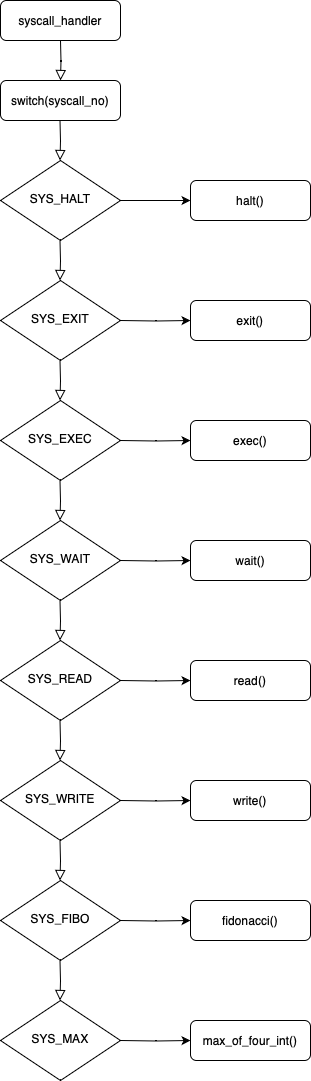

The diagram above was exported from draw.io. Its source (the exported page's mxGraphModel, read from the mxfile embedded in the PNG):
<mxGraphModel dx="954" dy="647" grid="1" gridSize="10" guides="1" tooltips="1" connect="1" arrows="1" fold="1" page="1" pageScale="1" pageWidth="827" pageHeight="1169" math="0" shadow="0">
  <root>
    <mxCell id="WIyWlLk6GJQsqaUBKTNV-0" />
    <mxCell id="WIyWlLk6GJQsqaUBKTNV-1" parent="WIyWlLk6GJQsqaUBKTNV-0" />
    <mxCell id="WIyWlLk6GJQsqaUBKTNV-3" value="syscall_handler" style="rounded=1;whiteSpace=wrap;html=1;fontSize=12;glass=0;strokeWidth=1;shadow=0;" parent="WIyWlLk6GJQsqaUBKTNV-1" vertex="1">
      <mxGeometry x="160" y="60" width="120" height="40" as="geometry" />
    </mxCell>
    <mxCell id="daOf_iWyW91asgbx3wsJ-3" value="" style="rounded=0;html=1;jettySize=auto;orthogonalLoop=1;fontSize=11;endArrow=block;endFill=0;endSize=8;strokeWidth=1;shadow=0;labelBackgroundColor=none;edgeStyle=orthogonalEdgeStyle;" edge="1" parent="WIyWlLk6GJQsqaUBKTNV-1">
      <mxGeometry relative="1" as="geometry">
        <mxPoint x="220" y="100" as="sourcePoint" />
        <mxPoint x="220" y="140" as="targetPoint" />
      </mxGeometry>
    </mxCell>
    <mxCell id="daOf_iWyW91asgbx3wsJ-4" value="switch(syscall_no)" style="rounded=1;whiteSpace=wrap;html=1;fontSize=12;glass=0;strokeWidth=1;shadow=0;" vertex="1" parent="WIyWlLk6GJQsqaUBKTNV-1">
      <mxGeometry x="160" y="140" width="120" height="40" as="geometry" />
    </mxCell>
    <mxCell id="daOf_iWyW91asgbx3wsJ-26" value="" style="edgeStyle=orthogonalEdgeStyle;rounded=0;orthogonalLoop=1;jettySize=auto;html=1;" edge="1" parent="WIyWlLk6GJQsqaUBKTNV-1" source="daOf_iWyW91asgbx3wsJ-5" target="daOf_iWyW91asgbx3wsJ-24">
      <mxGeometry relative="1" as="geometry" />
    </mxCell>
    <mxCell id="daOf_iWyW91asgbx3wsJ-5" value="SYS_HALT" style="rhombus;whiteSpace=wrap;html=1;shadow=0;fontFamily=Helvetica;fontSize=12;align=center;strokeWidth=1;spacing=6;spacingTop=-4;" vertex="1" parent="WIyWlLk6GJQsqaUBKTNV-1">
      <mxGeometry x="160" y="220" width="120" height="80" as="geometry" />
    </mxCell>
    <mxCell id="daOf_iWyW91asgbx3wsJ-6" value="" style="rounded=0;html=1;jettySize=auto;orthogonalLoop=1;fontSize=11;endArrow=block;endFill=0;endSize=8;strokeWidth=1;shadow=0;labelBackgroundColor=none;edgeStyle=orthogonalEdgeStyle;" edge="1" parent="WIyWlLk6GJQsqaUBKTNV-1">
      <mxGeometry relative="1" as="geometry">
        <mxPoint x="219.5" y="180" as="sourcePoint" />
        <mxPoint x="219.5" y="220" as="targetPoint" />
      </mxGeometry>
    </mxCell>
    <mxCell id="daOf_iWyW91asgbx3wsJ-8" value="" style="rounded=0;html=1;jettySize=auto;orthogonalLoop=1;fontSize=11;endArrow=block;endFill=0;endSize=8;strokeWidth=1;shadow=0;labelBackgroundColor=none;edgeStyle=orthogonalEdgeStyle;" edge="1" parent="WIyWlLk6GJQsqaUBKTNV-1">
      <mxGeometry relative="1" as="geometry">
        <mxPoint x="219.5" y="300" as="sourcePoint" />
        <mxPoint x="219.5" y="340" as="targetPoint" />
      </mxGeometry>
    </mxCell>
    <mxCell id="daOf_iWyW91asgbx3wsJ-9" value="SYS_EXIT" style="rhombus;whiteSpace=wrap;html=1;shadow=0;fontFamily=Helvetica;fontSize=12;align=center;strokeWidth=1;spacing=6;spacingTop=-4;" vertex="1" parent="WIyWlLk6GJQsqaUBKTNV-1">
      <mxGeometry x="160" y="340" width="120" height="80" as="geometry" />
    </mxCell>
    <mxCell id="daOf_iWyW91asgbx3wsJ-10" value="" style="rounded=0;html=1;jettySize=auto;orthogonalLoop=1;fontSize=11;endArrow=block;endFill=0;endSize=8;strokeWidth=1;shadow=0;labelBackgroundColor=none;edgeStyle=orthogonalEdgeStyle;" edge="1" parent="WIyWlLk6GJQsqaUBKTNV-1">
      <mxGeometry relative="1" as="geometry">
        <mxPoint x="219.5" y="420" as="sourcePoint" />
        <mxPoint x="219.5" y="460" as="targetPoint" />
      </mxGeometry>
    </mxCell>
    <mxCell id="daOf_iWyW91asgbx3wsJ-12" value="SYS_EXEC" style="rhombus;whiteSpace=wrap;html=1;shadow=0;fontFamily=Helvetica;fontSize=12;align=center;strokeWidth=1;spacing=6;spacingTop=-4;" vertex="1" parent="WIyWlLk6GJQsqaUBKTNV-1">
      <mxGeometry x="160" y="460" width="120" height="80" as="geometry" />
    </mxCell>
    <mxCell id="daOf_iWyW91asgbx3wsJ-13" value="" style="rounded=0;html=1;jettySize=auto;orthogonalLoop=1;fontSize=11;endArrow=block;endFill=0;endSize=8;strokeWidth=1;shadow=0;labelBackgroundColor=none;edgeStyle=orthogonalEdgeStyle;" edge="1" parent="WIyWlLk6GJQsqaUBKTNV-1">
      <mxGeometry relative="1" as="geometry">
        <mxPoint x="219.5" y="540" as="sourcePoint" />
        <mxPoint x="219.5" y="580" as="targetPoint" />
      </mxGeometry>
    </mxCell>
    <mxCell id="daOf_iWyW91asgbx3wsJ-14" value="SYS_WAIT" style="rhombus;whiteSpace=wrap;html=1;shadow=0;fontFamily=Helvetica;fontSize=12;align=center;strokeWidth=1;spacing=6;spacingTop=-4;" vertex="1" parent="WIyWlLk6GJQsqaUBKTNV-1">
      <mxGeometry x="160" y="580" width="120" height="80" as="geometry" />
    </mxCell>
    <mxCell id="daOf_iWyW91asgbx3wsJ-15" value="" style="rounded=0;html=1;jettySize=auto;orthogonalLoop=1;fontSize=11;endArrow=block;endFill=0;endSize=8;strokeWidth=1;shadow=0;labelBackgroundColor=none;edgeStyle=orthogonalEdgeStyle;" edge="1" parent="WIyWlLk6GJQsqaUBKTNV-1">
      <mxGeometry relative="1" as="geometry">
        <mxPoint x="219.5" y="660" as="sourcePoint" />
        <mxPoint x="219.5" y="700" as="targetPoint" />
      </mxGeometry>
    </mxCell>
    <mxCell id="daOf_iWyW91asgbx3wsJ-16" value="SYS_READ" style="rhombus;whiteSpace=wrap;html=1;shadow=0;fontFamily=Helvetica;fontSize=12;align=center;strokeWidth=1;spacing=6;spacingTop=-4;" vertex="1" parent="WIyWlLk6GJQsqaUBKTNV-1">
      <mxGeometry x="160" y="700" width="120" height="80" as="geometry" />
    </mxCell>
    <mxCell id="daOf_iWyW91asgbx3wsJ-17" value="" style="rounded=0;html=1;jettySize=auto;orthogonalLoop=1;fontSize=11;endArrow=block;endFill=0;endSize=8;strokeWidth=1;shadow=0;labelBackgroundColor=none;edgeStyle=orthogonalEdgeStyle;" edge="1" parent="WIyWlLk6GJQsqaUBKTNV-1">
      <mxGeometry relative="1" as="geometry">
        <mxPoint x="219.5" y="780" as="sourcePoint" />
        <mxPoint x="219.5" y="820" as="targetPoint" />
      </mxGeometry>
    </mxCell>
    <mxCell id="daOf_iWyW91asgbx3wsJ-18" value="SYS_WRITE" style="rhombus;whiteSpace=wrap;html=1;shadow=0;fontFamily=Helvetica;fontSize=12;align=center;strokeWidth=1;spacing=6;spacingTop=-4;" vertex="1" parent="WIyWlLk6GJQsqaUBKTNV-1">
      <mxGeometry x="160" y="820" width="120" height="80" as="geometry" />
    </mxCell>
    <mxCell id="daOf_iWyW91asgbx3wsJ-19" value="" style="rounded=0;html=1;jettySize=auto;orthogonalLoop=1;fontSize=11;endArrow=block;endFill=0;endSize=8;strokeWidth=1;shadow=0;labelBackgroundColor=none;edgeStyle=orthogonalEdgeStyle;" edge="1" parent="WIyWlLk6GJQsqaUBKTNV-1">
      <mxGeometry relative="1" as="geometry">
        <mxPoint x="219.5" y="900" as="sourcePoint" />
        <mxPoint x="219.5" y="940" as="targetPoint" />
      </mxGeometry>
    </mxCell>
    <mxCell id="daOf_iWyW91asgbx3wsJ-20" value="SYS_FIBO" style="rhombus;whiteSpace=wrap;html=1;shadow=0;fontFamily=Helvetica;fontSize=12;align=center;strokeWidth=1;spacing=6;spacingTop=-4;" vertex="1" parent="WIyWlLk6GJQsqaUBKTNV-1">
      <mxGeometry x="160" y="940" width="120" height="80" as="geometry" />
    </mxCell>
    <mxCell id="daOf_iWyW91asgbx3wsJ-21" value="" style="rounded=0;html=1;jettySize=auto;orthogonalLoop=1;fontSize=11;endArrow=block;endFill=0;endSize=8;strokeWidth=1;shadow=0;labelBackgroundColor=none;edgeStyle=orthogonalEdgeStyle;" edge="1" parent="WIyWlLk6GJQsqaUBKTNV-1">
      <mxGeometry relative="1" as="geometry">
        <mxPoint x="219.5" y="1020" as="sourcePoint" />
        <mxPoint x="219.5" y="1060" as="targetPoint" />
      </mxGeometry>
    </mxCell>
    <mxCell id="daOf_iWyW91asgbx3wsJ-22" value="SYS_MAX" style="rhombus;whiteSpace=wrap;html=1;shadow=0;fontFamily=Helvetica;fontSize=12;align=center;strokeWidth=1;spacing=6;spacingTop=-4;" vertex="1" parent="WIyWlLk6GJQsqaUBKTNV-1">
      <mxGeometry x="160" y="1060" width="120" height="80" as="geometry" />
    </mxCell>
    <mxCell id="daOf_iWyW91asgbx3wsJ-24" value="halt()" style="rounded=1;whiteSpace=wrap;html=1;fontSize=12;glass=0;strokeWidth=1;shadow=0;" vertex="1" parent="WIyWlLk6GJQsqaUBKTNV-1">
      <mxGeometry x="350" y="240" width="120" height="40" as="geometry" />
    </mxCell>
    <mxCell id="daOf_iWyW91asgbx3wsJ-27" value="" style="edgeStyle=orthogonalEdgeStyle;rounded=0;orthogonalLoop=1;jettySize=auto;html=1;" edge="1" parent="WIyWlLk6GJQsqaUBKTNV-1" target="daOf_iWyW91asgbx3wsJ-28">
      <mxGeometry relative="1" as="geometry">
        <mxPoint x="280" y="380" as="sourcePoint" />
      </mxGeometry>
    </mxCell>
    <mxCell id="daOf_iWyW91asgbx3wsJ-28" value="exit()" style="rounded=1;whiteSpace=wrap;html=1;fontSize=12;glass=0;strokeWidth=1;shadow=0;" vertex="1" parent="WIyWlLk6GJQsqaUBKTNV-1">
      <mxGeometry x="350" y="360" width="120" height="40" as="geometry" />
    </mxCell>
    <mxCell id="daOf_iWyW91asgbx3wsJ-29" value="" style="edgeStyle=orthogonalEdgeStyle;rounded=0;orthogonalLoop=1;jettySize=auto;html=1;" edge="1" parent="WIyWlLk6GJQsqaUBKTNV-1" target="daOf_iWyW91asgbx3wsJ-30">
      <mxGeometry relative="1" as="geometry">
        <mxPoint x="280" y="500" as="sourcePoint" />
      </mxGeometry>
    </mxCell>
    <mxCell id="daOf_iWyW91asgbx3wsJ-30" value="exec()" style="rounded=1;whiteSpace=wrap;html=1;fontSize=12;glass=0;strokeWidth=1;shadow=0;" vertex="1" parent="WIyWlLk6GJQsqaUBKTNV-1">
      <mxGeometry x="350" y="480" width="120" height="40" as="geometry" />
    </mxCell>
    <mxCell id="daOf_iWyW91asgbx3wsJ-31" value="" style="edgeStyle=orthogonalEdgeStyle;rounded=0;orthogonalLoop=1;jettySize=auto;html=1;" edge="1" parent="WIyWlLk6GJQsqaUBKTNV-1" target="daOf_iWyW91asgbx3wsJ-32">
      <mxGeometry relative="1" as="geometry">
        <mxPoint x="280" y="620" as="sourcePoint" />
      </mxGeometry>
    </mxCell>
    <mxCell id="daOf_iWyW91asgbx3wsJ-32" value="wait()" style="rounded=1;whiteSpace=wrap;html=1;fontSize=12;glass=0;strokeWidth=1;shadow=0;" vertex="1" parent="WIyWlLk6GJQsqaUBKTNV-1">
      <mxGeometry x="350" y="600" width="120" height="40" as="geometry" />
    </mxCell>
    <mxCell id="daOf_iWyW91asgbx3wsJ-33" value="" style="edgeStyle=orthogonalEdgeStyle;rounded=0;orthogonalLoop=1;jettySize=auto;html=1;" edge="1" parent="WIyWlLk6GJQsqaUBKTNV-1" target="daOf_iWyW91asgbx3wsJ-34">
      <mxGeometry relative="1" as="geometry">
        <mxPoint x="280" y="740" as="sourcePoint" />
      </mxGeometry>
    </mxCell>
    <mxCell id="daOf_iWyW91asgbx3wsJ-34" value="read()" style="rounded=1;whiteSpace=wrap;html=1;fontSize=12;glass=0;strokeWidth=1;shadow=0;" vertex="1" parent="WIyWlLk6GJQsqaUBKTNV-1">
      <mxGeometry x="350" y="720" width="120" height="40" as="geometry" />
    </mxCell>
    <mxCell id="daOf_iWyW91asgbx3wsJ-37" value="" style="edgeStyle=orthogonalEdgeStyle;rounded=0;orthogonalLoop=1;jettySize=auto;html=1;" edge="1" parent="WIyWlLk6GJQsqaUBKTNV-1" target="daOf_iWyW91asgbx3wsJ-38">
      <mxGeometry relative="1" as="geometry">
        <mxPoint x="280" y="860" as="sourcePoint" />
      </mxGeometry>
    </mxCell>
    <mxCell id="daOf_iWyW91asgbx3wsJ-38" value="write()" style="rounded=1;whiteSpace=wrap;html=1;fontSize=12;glass=0;strokeWidth=1;shadow=0;" vertex="1" parent="WIyWlLk6GJQsqaUBKTNV-1">
      <mxGeometry x="350" y="840" width="120" height="40" as="geometry" />
    </mxCell>
    <mxCell id="daOf_iWyW91asgbx3wsJ-41" value="" style="edgeStyle=orthogonalEdgeStyle;rounded=0;orthogonalLoop=1;jettySize=auto;html=1;" edge="1" parent="WIyWlLk6GJQsqaUBKTNV-1" target="daOf_iWyW91asgbx3wsJ-42">
      <mxGeometry relative="1" as="geometry">
        <mxPoint x="280" y="980" as="sourcePoint" />
      </mxGeometry>
    </mxCell>
    <mxCell id="daOf_iWyW91asgbx3wsJ-42" value="fidonacci()" style="rounded=1;whiteSpace=wrap;html=1;fontSize=12;glass=0;strokeWidth=1;shadow=0;" vertex="1" parent="WIyWlLk6GJQsqaUBKTNV-1">
      <mxGeometry x="350" y="960" width="120" height="40" as="geometry" />
    </mxCell>
    <mxCell id="daOf_iWyW91asgbx3wsJ-45" value="" style="edgeStyle=orthogonalEdgeStyle;rounded=0;orthogonalLoop=1;jettySize=auto;html=1;" edge="1" parent="WIyWlLk6GJQsqaUBKTNV-1" target="daOf_iWyW91asgbx3wsJ-46">
      <mxGeometry relative="1" as="geometry">
        <mxPoint x="280" y="1100" as="sourcePoint" />
      </mxGeometry>
    </mxCell>
    <mxCell id="daOf_iWyW91asgbx3wsJ-46" value="max_of_four_int()" style="rounded=1;whiteSpace=wrap;html=1;fontSize=12;glass=0;strokeWidth=1;shadow=0;" vertex="1" parent="WIyWlLk6GJQsqaUBKTNV-1">
      <mxGeometry x="350" y="1080" width="120" height="40" as="geometry" />
    </mxCell>
  </root>
</mxGraphModel>